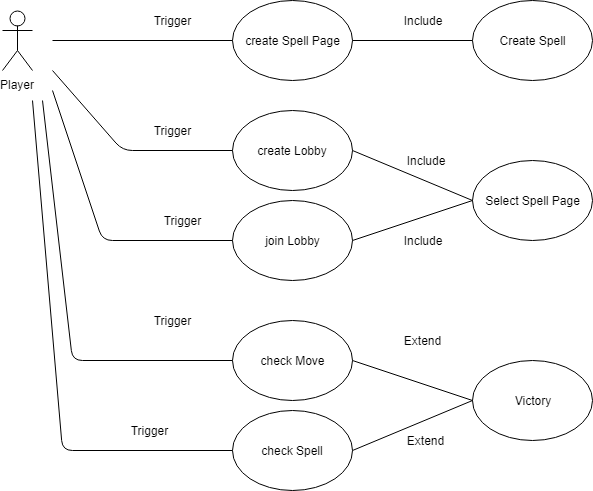

The diagram above was exported from draw.io. Its source (the exported page's mxGraphModel, read from the mxfile embedded in the PNG):
<mxGraphModel dx="1010" dy="550" grid="1" gridSize="10" guides="1" tooltips="1" connect="1" arrows="1" fold="1" page="1" pageScale="1" pageWidth="827" pageHeight="1169" math="0" shadow="0">
  <root>
    <mxCell id="0" />
    <mxCell id="1" parent="0" />
    <mxCell id="AYT0-ASI1pzX6T4DRlE0-1" value="Player" style="shape=umlActor;verticalLabelPosition=bottom;labelBackgroundColor=#ffffff;verticalAlign=top;html=1;outlineConnect=0;" parent="1" vertex="1">
      <mxGeometry x="20" y="20" width="30" height="60" as="geometry" />
    </mxCell>
    <mxCell id="AYT0-ASI1pzX6T4DRlE0-6" value="create Spell Page" style="ellipse;whiteSpace=wrap;html=1;" parent="1" vertex="1">
      <mxGeometry x="250" y="10" width="120" height="80" as="geometry" />
    </mxCell>
    <mxCell id="AYT0-ASI1pzX6T4DRlE0-10" value="" style="endArrow=none;html=1;entryX=0;entryY=0.5;entryDx=0;entryDy=0;" parent="1" target="AYT0-ASI1pzX6T4DRlE0-6" edge="1">
      <mxGeometry width="50" height="50" relative="1" as="geometry">
        <mxPoint x="70" y="50" as="sourcePoint" />
        <mxPoint x="70" y="120" as="targetPoint" />
      </mxGeometry>
    </mxCell>
    <mxCell id="AYT0-ASI1pzX6T4DRlE0-11" value="Create Spell" style="ellipse;whiteSpace=wrap;html=1;" parent="1" vertex="1">
      <mxGeometry x="490" y="10" width="120" height="80" as="geometry" />
    </mxCell>
    <mxCell id="AYT0-ASI1pzX6T4DRlE0-12" value="" style="endArrow=none;html=1;entryX=0;entryY=0.5;entryDx=0;entryDy=0;exitX=1;exitY=0.5;exitDx=0;exitDy=0;" parent="1" source="AYT0-ASI1pzX6T4DRlE0-6" target="AYT0-ASI1pzX6T4DRlE0-11" edge="1">
      <mxGeometry width="50" height="50" relative="1" as="geometry">
        <mxPoint x="20" y="170" as="sourcePoint" />
        <mxPoint x="70" y="120" as="targetPoint" />
      </mxGeometry>
    </mxCell>
    <mxCell id="AYT0-ASI1pzX6T4DRlE0-13" value="create Lobby" style="ellipse;whiteSpace=wrap;html=1;" parent="1" vertex="1">
      <mxGeometry x="250" y="120" width="120" height="80" as="geometry" />
    </mxCell>
    <mxCell id="AYT0-ASI1pzX6T4DRlE0-14" value="join Lobby" style="ellipse;whiteSpace=wrap;html=1;" parent="1" vertex="1">
      <mxGeometry x="250" y="210" width="120" height="80" as="geometry" />
    </mxCell>
    <mxCell id="AYT0-ASI1pzX6T4DRlE0-15" value="Select Spell Page" style="ellipse;whiteSpace=wrap;html=1;" parent="1" vertex="1">
      <mxGeometry x="490" y="170" width="120" height="80" as="geometry" />
    </mxCell>
    <mxCell id="AYT0-ASI1pzX6T4DRlE0-17" value="" style="endArrow=none;html=1;exitX=0;exitY=0.5;exitDx=0;exitDy=0;" parent="1" source="AYT0-ASI1pzX6T4DRlE0-13" edge="1">
      <mxGeometry width="50" height="50" relative="1" as="geometry">
        <mxPoint x="90" y="360" as="sourcePoint" />
        <mxPoint x="70" y="80" as="targetPoint" />
        <Array as="points">
          <mxPoint x="140" y="160" />
        </Array>
      </mxGeometry>
    </mxCell>
    <mxCell id="AYT0-ASI1pzX6T4DRlE0-18" value="" style="endArrow=none;html=1;exitX=0;exitY=0.5;exitDx=0;exitDy=0;" parent="1" source="AYT0-ASI1pzX6T4DRlE0-14" edge="1">
      <mxGeometry width="50" height="50" relative="1" as="geometry">
        <mxPoint x="20" y="360" as="sourcePoint" />
        <mxPoint x="70" y="100" as="targetPoint" />
        <Array as="points">
          <mxPoint x="120" y="250" />
        </Array>
      </mxGeometry>
    </mxCell>
    <mxCell id="AYT0-ASI1pzX6T4DRlE0-19" value="" style="endArrow=none;html=1;entryX=1;entryY=0.5;entryDx=0;entryDy=0;exitX=0;exitY=0.5;exitDx=0;exitDy=0;" parent="1" source="AYT0-ASI1pzX6T4DRlE0-15" target="AYT0-ASI1pzX6T4DRlE0-13" edge="1">
      <mxGeometry width="50" height="50" relative="1" as="geometry">
        <mxPoint x="20" y="360" as="sourcePoint" />
        <mxPoint x="70" y="310" as="targetPoint" />
      </mxGeometry>
    </mxCell>
    <mxCell id="AYT0-ASI1pzX6T4DRlE0-20" value="" style="endArrow=none;html=1;entryX=0;entryY=0.5;entryDx=0;entryDy=0;exitX=1;exitY=0.5;exitDx=0;exitDy=0;" parent="1" source="AYT0-ASI1pzX6T4DRlE0-14" target="AYT0-ASI1pzX6T4DRlE0-15" edge="1">
      <mxGeometry width="50" height="50" relative="1" as="geometry">
        <mxPoint x="20" y="360" as="sourcePoint" />
        <mxPoint x="70" y="310" as="targetPoint" />
      </mxGeometry>
    </mxCell>
    <mxCell id="AYT0-ASI1pzX6T4DRlE0-23" value="check Move" style="ellipse;whiteSpace=wrap;html=1;" parent="1" vertex="1">
      <mxGeometry x="250" y="330" width="120" height="80" as="geometry" />
    </mxCell>
    <mxCell id="AYT0-ASI1pzX6T4DRlE0-24" value="check Spell" style="ellipse;whiteSpace=wrap;html=1;" parent="1" vertex="1">
      <mxGeometry x="250" y="420" width="120" height="80" as="geometry" />
    </mxCell>
    <mxCell id="AYT0-ASI1pzX6T4DRlE0-25" value="Victory" style="ellipse;whiteSpace=wrap;html=1;" parent="1" vertex="1">
      <mxGeometry x="490" y="370" width="120" height="80" as="geometry" />
    </mxCell>
    <mxCell id="AYT0-ASI1pzX6T4DRlE0-26" value="" style="endArrow=none;html=1;entryX=0;entryY=0.5;entryDx=0;entryDy=0;" parent="1" target="AYT0-ASI1pzX6T4DRlE0-23" edge="1">
      <mxGeometry width="50" height="50" relative="1" as="geometry">
        <mxPoint x="60" y="110" as="sourcePoint" />
        <mxPoint x="70" y="520" as="targetPoint" />
        <Array as="points">
          <mxPoint x="90" y="370" />
        </Array>
      </mxGeometry>
    </mxCell>
    <mxCell id="AYT0-ASI1pzX6T4DRlE0-27" value="" style="endArrow=none;html=1;exitX=0;exitY=0.5;exitDx=0;exitDy=0;" parent="1" source="AYT0-ASI1pzX6T4DRlE0-24" edge="1">
      <mxGeometry width="50" height="50" relative="1" as="geometry">
        <mxPoint x="20" y="570" as="sourcePoint" />
        <mxPoint x="50" y="110" as="targetPoint" />
        <Array as="points">
          <mxPoint x="80" y="460" />
        </Array>
      </mxGeometry>
    </mxCell>
    <mxCell id="AYT0-ASI1pzX6T4DRlE0-28" value="" style="endArrow=none;html=1;entryX=0;entryY=0.5;entryDx=0;entryDy=0;exitX=1;exitY=0.5;exitDx=0;exitDy=0;" parent="1" source="AYT0-ASI1pzX6T4DRlE0-23" target="AYT0-ASI1pzX6T4DRlE0-25" edge="1">
      <mxGeometry width="50" height="50" relative="1" as="geometry">
        <mxPoint x="20" y="570" as="sourcePoint" />
        <mxPoint x="70" y="520" as="targetPoint" />
      </mxGeometry>
    </mxCell>
    <mxCell id="AYT0-ASI1pzX6T4DRlE0-29" value="" style="endArrow=none;html=1;entryX=0;entryY=0.5;entryDx=0;entryDy=0;exitX=1;exitY=0.5;exitDx=0;exitDy=0;" parent="1" source="AYT0-ASI1pzX6T4DRlE0-24" target="AYT0-ASI1pzX6T4DRlE0-25" edge="1">
      <mxGeometry width="50" height="50" relative="1" as="geometry">
        <mxPoint x="20" y="570" as="sourcePoint" />
        <mxPoint x="70" y="520" as="targetPoint" />
      </mxGeometry>
    </mxCell>
    <mxCell id="AYT0-ASI1pzX6T4DRlE0-30" value="Trigger" style="text;html=1;strokeColor=none;fillColor=none;align=center;verticalAlign=middle;whiteSpace=wrap;rounded=0;" parent="1" vertex="1">
      <mxGeometry x="150" y="20" width="80" height="20" as="geometry" />
    </mxCell>
    <mxCell id="AYT0-ASI1pzX6T4DRlE0-31" value="Trigger" style="text;html=1;strokeColor=none;fillColor=none;align=center;verticalAlign=middle;whiteSpace=wrap;rounded=0;" parent="1" vertex="1">
      <mxGeometry x="150" y="130" width="80" height="20" as="geometry" />
    </mxCell>
    <mxCell id="AYT0-ASI1pzX6T4DRlE0-32" value="Trigger" style="text;html=1;strokeColor=none;fillColor=none;align=center;verticalAlign=middle;whiteSpace=wrap;rounded=0;" parent="1" vertex="1">
      <mxGeometry x="160" y="220" width="80" height="20" as="geometry" />
    </mxCell>
    <mxCell id="AYT0-ASI1pzX6T4DRlE0-33" value="Trigger" style="text;html=1;strokeColor=none;fillColor=none;align=center;verticalAlign=middle;whiteSpace=wrap;rounded=0;" parent="1" vertex="1">
      <mxGeometry x="150" y="320" width="80" height="20" as="geometry" />
    </mxCell>
    <mxCell id="AYT0-ASI1pzX6T4DRlE0-34" value="Trigger" style="text;html=1;strokeColor=none;fillColor=none;align=center;verticalAlign=middle;whiteSpace=wrap;rounded=0;" parent="1" vertex="1">
      <mxGeometry x="127" y="430" width="80" height="20" as="geometry" />
    </mxCell>
    <mxCell id="AYT0-ASI1pzX6T4DRlE0-35" value="Include" style="text;html=1;strokeColor=none;fillColor=none;align=center;verticalAlign=middle;whiteSpace=wrap;rounded=0;" parent="1" vertex="1">
      <mxGeometry x="413" y="160" width="60" height="20" as="geometry" />
    </mxCell>
    <mxCell id="AYT0-ASI1pzX6T4DRlE0-36" value="Include" style="text;html=1;strokeColor=none;fillColor=none;align=center;verticalAlign=middle;whiteSpace=wrap;rounded=0;" parent="1" vertex="1">
      <mxGeometry x="410" y="240" width="60" height="20" as="geometry" />
    </mxCell>
    <mxCell id="AYT0-ASI1pzX6T4DRlE0-37" value="Include" style="text;html=1;strokeColor=none;fillColor=none;align=center;verticalAlign=middle;whiteSpace=wrap;rounded=0;" parent="1" vertex="1">
      <mxGeometry x="410" y="20" width="60" height="20" as="geometry" />
    </mxCell>
    <mxCell id="AYT0-ASI1pzX6T4DRlE0-38" value="Extend" style="text;html=1;strokeColor=none;fillColor=none;align=center;verticalAlign=middle;whiteSpace=wrap;rounded=0;" parent="1" vertex="1">
      <mxGeometry x="410" y="340" width="60" height="20" as="geometry" />
    </mxCell>
    <mxCell id="AYT0-ASI1pzX6T4DRlE0-39" value="Extend" style="text;html=1;strokeColor=none;fillColor=none;align=center;verticalAlign=middle;whiteSpace=wrap;rounded=0;" parent="1" vertex="1">
      <mxGeometry x="413" y="440" width="60" height="20" as="geometry" />
    </mxCell>
  </root>
</mxGraphModel>